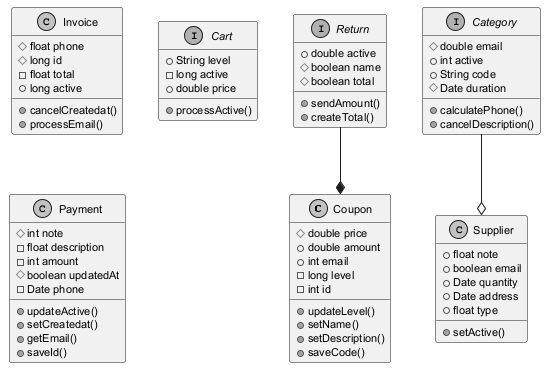

The diagram above was rendered by PlantUML. Its source (embedded in the PNG):
@startuml
skinparam monochrome true
skinparam defaultFontSize 11
class Coupon {
  #double price
  +double amount
  +int email
  -long level
  -int id
  +updateLevel()
  +setName()
  +setDescription()
  +saveCode()
}
class Invoice {
  #float phone
  #long id
  -float total
  +long active
  +cancelCreatedat()
  +processEmail()
}
interface Cart {
  +String level
  -long active
  +double price
  +processActive()
}
interface Return {
  +double active
  #boolean name
  #boolean total
  +sendAmount()
  +createTotal()
}
interface Category {
  #double email
  +int active
  +String code
  #Date duration
  +calculatePhone()
  +cancelDescription()
}
class Payment {
  #int note
  -float description
  -int amount
  #boolean updatedAt
  -Date phone
  +updateActive()
  +setCreatedat()
  +getEmail()
  +saveId()
}
class Supplier {
  +float note
  +boolean email
  +Date quantity
  +Date address
  +float type
  +setActive()
}
Return --* Coupon
Category --o Supplier
@enduml